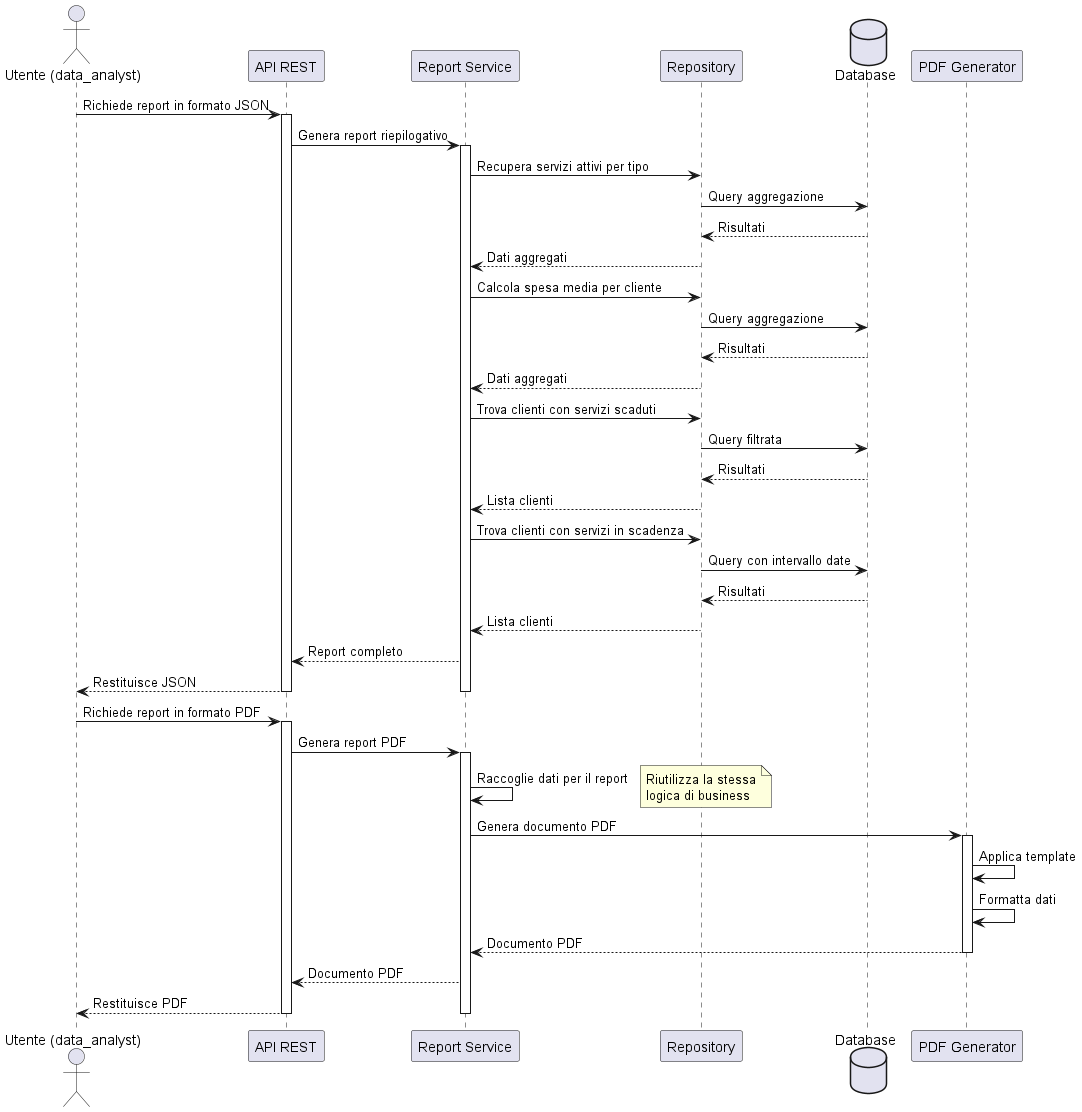

The diagram above was rendered by PlantUML. Its source (embedded in the PNG):
@startuml
actor "Utente (data_analyst)" as User
participant "API REST" as API
participant "Report Service" as ReportService
participant "Repository" as Repository
database "Database" as DB
participant "PDF Generator" as PDFGenerator

User -> API: Richiede report in formato JSON
activate API
API -> ReportService: Genera report riepilogativo
activate ReportService

ReportService -> Repository: Recupera servizi attivi per tipo
Repository -> DB: Query aggregazione
DB --> Repository: Risultati
Repository --> ReportService: Dati aggregati

ReportService -> Repository: Calcola spesa media per cliente
Repository -> DB: Query aggregazione
DB --> Repository: Risultati
Repository --> ReportService: Dati aggregati

ReportService -> Repository: Trova clienti con servizi scaduti
Repository -> DB: Query filtrata
DB --> Repository: Risultati
Repository --> ReportService: Lista clienti

ReportService -> Repository: Trova clienti con servizi in scadenza
Repository -> DB: Query con intervallo date
DB --> Repository: Risultati
Repository --> ReportService: Lista clienti

ReportService --> API: Report completo
API --> User: Restituisce JSON
deactivate ReportService
deactivate API

User -> API: Richiede report in formato PDF
activate API
API -> ReportService: Genera report PDF
activate ReportService
ReportService -> ReportService: Raccoglie dati per il report
note right: Riutilizza la stessa\nlogica di business

ReportService -> PDFGenerator: Genera documento PDF
activate PDFGenerator
PDFGenerator -> PDFGenerator: Applica template
PDFGenerator -> PDFGenerator: Formatta dati
PDFGenerator --> ReportService: Documento PDF
deactivate PDFGenerator

ReportService --> API: Documento PDF
API --> User: Restituisce PDF
deactivate ReportService
deactivate API
@enduml